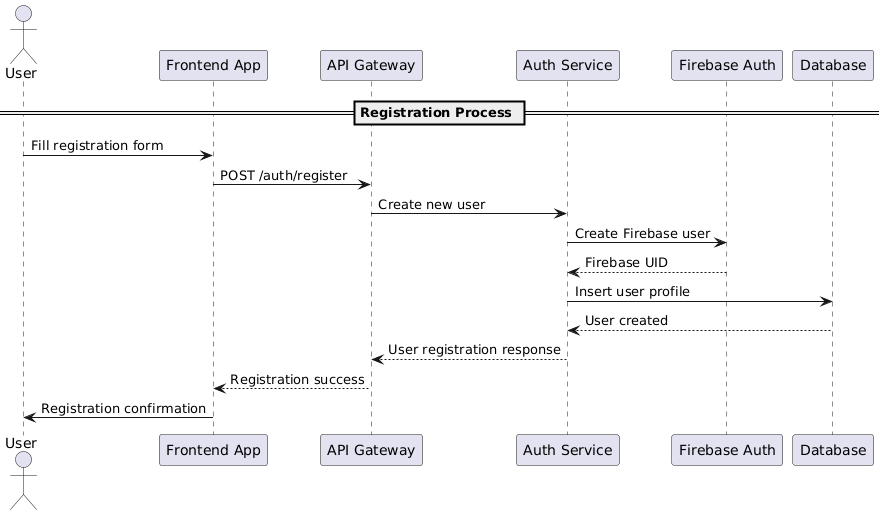

The diagram above was rendered by PlantUML. Its source (embedded in the PNG):
@startuml
actor User
participant "Frontend App" as FE
participant "API Gateway" as API
participant "Auth Service" as Auth
participant "Firebase Auth" as Firebase
participant "Database" as DB

== Registration Process ==
User -> FE: Fill registration form
FE -> API: POST /auth/register
API -> Auth: Create new user
Auth -> Firebase: Create Firebase user
Firebase --> Auth: Firebase UID
Auth -> DB: Insert user profile
DB --> Auth: User created
Auth --> API: User registration response
API --> FE: Registration success
FE -> User: Registration confirmation
@enduml